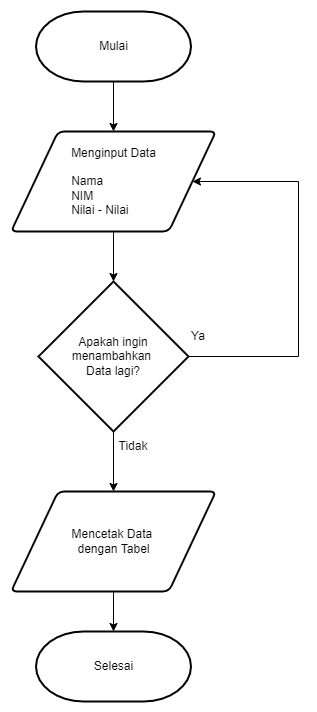

The diagram above was exported from draw.io. Its source (the exported page's mxGraphModel, read from the mxfile embedded in the PNG):
<mxGraphModel dx="1422" dy="794" grid="1" gridSize="10" guides="1" tooltips="1" connect="1" arrows="1" fold="1" page="1" pageScale="1" pageWidth="850" pageHeight="1100" math="0" shadow="0">
  <root>
    <mxCell id="0" />
    <mxCell id="1" parent="0" />
    <mxCell id="EhcLDxRYRKDil01X5CMB-7" style="edgeStyle=orthogonalEdgeStyle;rounded=0;orthogonalLoop=1;jettySize=auto;html=1;entryX=0.5;entryY=0;entryDx=0;entryDy=0;entryPerimeter=0;" edge="1" parent="1" source="EhcLDxRYRKDil01X5CMB-2" target="EhcLDxRYRKDil01X5CMB-3">
      <mxGeometry relative="1" as="geometry" />
    </mxCell>
    <mxCell id="EhcLDxRYRKDil01X5CMB-2" value="Menginput Data&lt;br&gt;&lt;br&gt;&lt;div style=&quot;text-align: left&quot;&gt;Nama&lt;br&gt;NIM&lt;/div&gt;&lt;div style=&quot;text-align: left&quot;&gt;Nilai - Nilai&lt;/div&gt;" style="shape=parallelogram;html=1;strokeWidth=2;perimeter=parallelogramPerimeter;whiteSpace=wrap;rounded=1;arcSize=12;size=0.23;align=center;" vertex="1" parent="1">
      <mxGeometry x="312.5" y="140" width="205" height="100" as="geometry" />
    </mxCell>
    <mxCell id="EhcLDxRYRKDil01X5CMB-8" style="edgeStyle=orthogonalEdgeStyle;rounded=0;orthogonalLoop=1;jettySize=auto;html=1;entryX=0.5;entryY=0;entryDx=0;entryDy=0;" edge="1" parent="1" source="EhcLDxRYRKDil01X5CMB-3" target="EhcLDxRYRKDil01X5CMB-5">
      <mxGeometry relative="1" as="geometry" />
    </mxCell>
    <mxCell id="EhcLDxRYRKDil01X5CMB-13" style="edgeStyle=orthogonalEdgeStyle;rounded=0;orthogonalLoop=1;jettySize=auto;html=1;exitX=1;exitY=0.5;exitDx=0;exitDy=0;exitPerimeter=0;entryX=1;entryY=0.5;entryDx=0;entryDy=0;" edge="1" parent="1" source="EhcLDxRYRKDil01X5CMB-3" target="EhcLDxRYRKDil01X5CMB-2">
      <mxGeometry relative="1" as="geometry">
        <Array as="points">
          <mxPoint x="600" y="365" />
          <mxPoint x="600" y="190" />
        </Array>
      </mxGeometry>
    </mxCell>
    <mxCell id="EhcLDxRYRKDil01X5CMB-3" value="Apakah ingin menambahkan &lt;br&gt;Data lagi?" style="strokeWidth=2;html=1;shape=mxgraph.flowchart.decision;whiteSpace=wrap;align=center;" vertex="1" parent="1">
      <mxGeometry x="340" y="290" width="150" height="150" as="geometry" />
    </mxCell>
    <mxCell id="EhcLDxRYRKDil01X5CMB-10" style="edgeStyle=orthogonalEdgeStyle;rounded=0;orthogonalLoop=1;jettySize=auto;html=1;entryX=0.5;entryY=0;entryDx=0;entryDy=0;entryPerimeter=0;" edge="1" parent="1" source="EhcLDxRYRKDil01X5CMB-5" target="EhcLDxRYRKDil01X5CMB-9">
      <mxGeometry relative="1" as="geometry" />
    </mxCell>
    <mxCell id="EhcLDxRYRKDil01X5CMB-5" value="Mencetak Data&amp;nbsp;&lt;br&gt;dengan Tabel" style="shape=parallelogram;html=1;strokeWidth=2;perimeter=parallelogramPerimeter;whiteSpace=wrap;rounded=1;arcSize=12;size=0.23;align=center;" vertex="1" parent="1">
      <mxGeometry x="312.5" y="500" width="205" height="100" as="geometry" />
    </mxCell>
    <mxCell id="EhcLDxRYRKDil01X5CMB-9" value="Selesai" style="strokeWidth=2;html=1;shape=mxgraph.flowchart.terminator;whiteSpace=wrap;" vertex="1" parent="1">
      <mxGeometry x="337.5" y="640" width="155" height="70" as="geometry" />
    </mxCell>
    <mxCell id="EhcLDxRYRKDil01X5CMB-15" value="Tidak" style="text;html=1;strokeColor=none;fillColor=none;align=center;verticalAlign=middle;whiteSpace=wrap;rounded=0;" vertex="1" parent="1">
      <mxGeometry x="405" y="440" width="60" height="30" as="geometry" />
    </mxCell>
    <mxCell id="EhcLDxRYRKDil01X5CMB-16" value="Ya" style="text;html=1;strokeColor=none;fillColor=none;align=center;verticalAlign=middle;whiteSpace=wrap;rounded=0;" vertex="1" parent="1">
      <mxGeometry x="470" y="330" width="60" height="30" as="geometry" />
    </mxCell>
    <mxCell id="EhcLDxRYRKDil01X5CMB-18" style="edgeStyle=orthogonalEdgeStyle;rounded=0;orthogonalLoop=1;jettySize=auto;html=1;entryX=0.5;entryY=0;entryDx=0;entryDy=0;" edge="1" parent="1" source="EhcLDxRYRKDil01X5CMB-17" target="EhcLDxRYRKDil01X5CMB-2">
      <mxGeometry relative="1" as="geometry" />
    </mxCell>
    <mxCell id="EhcLDxRYRKDil01X5CMB-17" value="Mulai" style="strokeWidth=2;html=1;shape=mxgraph.flowchart.terminator;whiteSpace=wrap;" vertex="1" parent="1">
      <mxGeometry x="337.5" y="20" width="155" height="70" as="geometry" />
    </mxCell>
  </root>
</mxGraphModel>